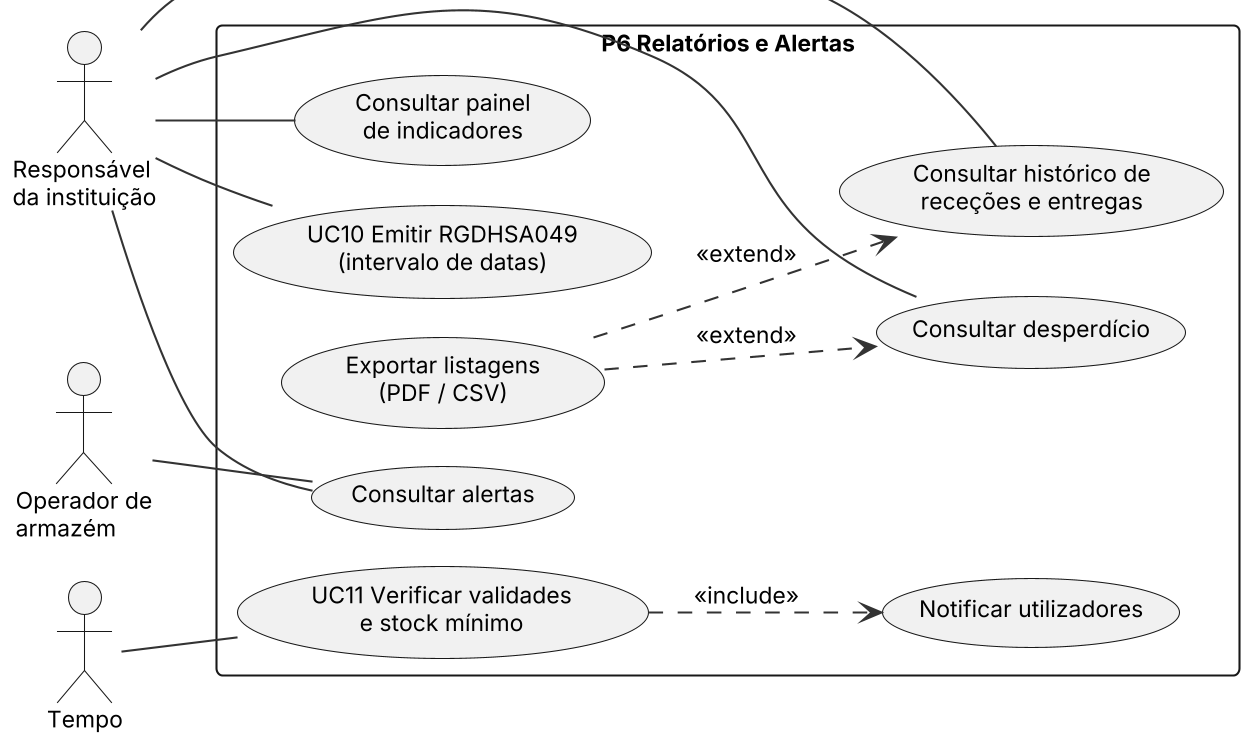

The diagram above was rendered by PlantUML. Its source (embedded in the PNG):
@startuml
!include _estilo.iuml
left to right direction
actor "Responsável\nda instituição" as RESP
actor "Operador de\narmazém" as OP
actor "Tempo" as TMP
rectangle "P6 Relatórios e Alertas" {
  usecase "UC10 Emitir RGDHSA049\n(intervalo de datas)" as RL1
  usecase "Consultar histórico de\nreceções e entregas" as RL2
  usecase "Consultar desperdício" as RL3
  usecase "Consultar painel\nde indicadores" as RL4
  usecase "Exportar listagens\n(PDF / CSV)" as RL5
  usecase "UC11 Verificar validades\ne stock mínimo" as AL1
  usecase "Notificar utilizadores" as AL2
  usecase "Consultar alertas" as AL3
}
RESP -- RL1
RESP -- RL2
RESP -- RL3
RESP -- RL4
OP -- AL3
RESP -- AL3
TMP -- AL1
AL1 ..> AL2 : <<include>>
RL5 ..> RL2 : <<extend>>
RL5 ..> RL3 : <<extend>>
@enduml